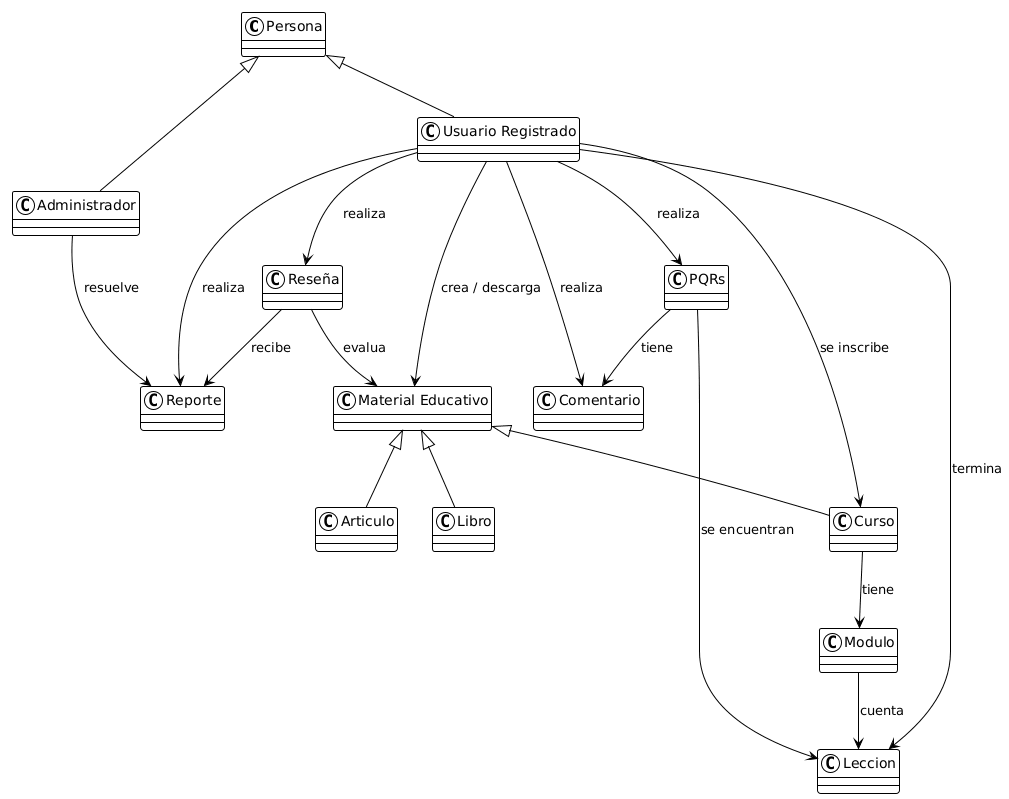

The diagram above was rendered by PlantUML. Its source (embedded in the PNG):
@startuml
!theme plain

class Persona
class "Usuario Registrado" as UsuarioRegistrado
class Administrador
class "Material Educativo" as MaterialEducativo
class Articulo
class Libro
class Curso
class Modulo
class Leccion

class Reseña
class Reporte
class Comentario
class PQRs

Persona <|-- UsuarioRegistrado
Persona <|-- Administrador

MaterialEducativo <|-- Curso
MaterialEducativo <|-- Articulo
MaterialEducativo <|-- Libro

UsuarioRegistrado --> MaterialEducativo : crea / descarga
UsuarioRegistrado --> Reporte: realiza
UsuarioRegistrado --> Curso : se inscribe
UsuarioRegistrado --> Leccion : termina
UsuarioRegistrado --> Reseña : realiza
UsuarioRegistrado -->Comentario : realiza
Administrador --> Reporte : resuelve

Reseña -->MaterialEducativo: evalua
PQRs -->Comentario : tiene
UsuarioRegistrado --> PQRs: realiza


Curso -->Modulo : tiene
Modulo --> Leccion :cuenta
PQRs --> Leccion: se encuentran

Reseña --> Reporte : recibe
@enduml